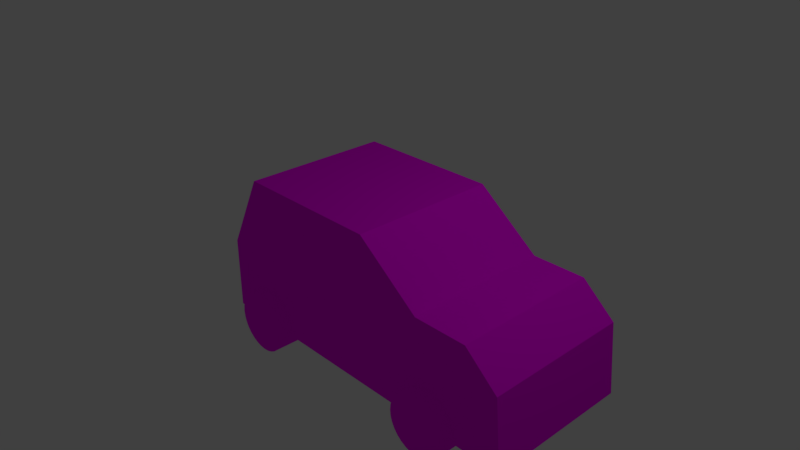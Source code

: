 # Source: untitled.blend  (saved by Blender 2.78.0; exported with 4.5.12 LTS)
import bpy
from mathutils import Matrix  # noqa: F401  (used for matrix-valued properties, if any)

bpy.ops.wm.read_factory_settings(use_empty=True)
scene = bpy.context.scene
scene.name = 'Scene'

# ---- collections
col_collection_1 = bpy.data.collections.new('Collection 1'); scene.collection.children.link(col_collection_1)

# ---- images (referenced by path relative to the original .blend; pixels are not part of the script)
import os
ASSET_DIR = os.environ.get("B2B_ASSET_DIR", "")  # directory of the original .blend (textures are referenced by path, not embedded)
HERE = os.path.dirname(os.path.abspath(__file__))  # packed textures are extracted next to this script under _unpacked/

def load_image(name, relpath, width, height, colorspace="sRGB"):
    """Load a texture the original file referenced (path relative to the .blend, or extracted next to this script)."""
    p = next((c for c in (os.path.join(HERE, relpath), os.path.join(ASSET_DIR, relpath)) if relpath and os.path.exists(c)), "")
    if p:
        img = bpy.data.images.load(p, check_existing=True)
        img.name = name
    else:  # same state as the original file: an image datablock whose file is absent (Cycles renders it pink)
        img = bpy.data.images.new(name, width, height)
        img.source = "FILE"
        img.filepath = "//" + (relpath or name)
    img.colorspace_settings.name = colorspace
    return img
img_caruv_png = load_image('carUV.png', 'carUV.png', 1024, 1024, 'sRGB')

# ---- materials (node trees are filled in below, after node groups)
mat_carmat = bpy.data.materials.new('CarMat')
mat_carmat.alpha_threshold = 0.0
mat_carmat.roughness = 0.5
mat_carmat.line_color = (0.0, 0.0, 0.0, 1.0)

# ---- material node trees
mat_carmat.use_nodes = True; mat_carmat.node_tree.nodes.clear()
_N = mat_carmat.node_tree.nodes; _L = mat_carmat.node_tree.links
n0 = _N.new('ShaderNodeOutputMaterial'); n0.name = 'Material Output'; n0.location = (300, 300)
n1 = _N.new('ShaderNodeBsdfDiffuse'); n1.name = 'Diffuse BSDF'; n1.location = (10, 300)
n2 = _N.new('ShaderNodeTexImage'); n2.name = 'Image Texture'; n2.location = (-200, 523)
n2.width = 140
n2.image = img_caruv_png
_L.new(n1.outputs[0], n0.inputs[0])
_L.new(n2.outputs[0], n1.inputs[0])
n0.is_active_output = True

# ---- world
world_world = bpy.data.worlds.new('World'); scene.world = world_world
world_world.color = (0.05088, 0.05088, 0.05088)
world_world.use_sun_shadow = False
world_world.sun_shadow_jitter_overblur = 0.0
world_world.cycles.sampling_method = 'MANUAL'

# ---- cameras
cam_camera = bpy.data.cameras.new('Camera')
cam_camera.clip_end = 100.0
cam_camera.lens = 35.0
cam_camera.sensor_width = 32.0
cam_camera.sensor_height = 18.0
cam_camera.ortho_scale = 7.314
cam_camera.dof.focus_distance = 0.0

# ---- lights
light_lamp = bpy.data.lights.new('Lamp', 'POINT')
light_lamp.transmission_factor = 0.0
light_lamp.cutoff_distance = 30.0
light_lamp.energy = 100.0
light_lamp.shadow_buffer_clip_start = 1.001
light_lamp.shadow_soft_size = 0.1
light_lamp.shadow_maximum_resolution = 0.006
light_lamp.use_absolute_resolution = True

# ---- meshes
me_cube = bpy.data.meshes.new('Cube')
me_cube.from_pydata([(1.0, 1.0, -1.0), (1.0, -1.0, -1.0), (-1.0, -1.0, -1.0), (-1.0, 1.0, -1.0), (1.0, 1.0, 1.0), (1.0, -1.0, 1.0), (-1.0, -1.0, 1.0), (-1.0, 1.0, 1.0), (1.869, 1.0, -1.0), (1.869, -1.0, -1.0), (1.869, 1.0, 0.3395), (1.869, -1.0, 0.3395), (2.59, 1.0, -1.0), (2.59, -1.0, -1.0), (2.59, 1.0, 0.3395), (2.59, -1.0, 0.3395), (3.129, 1.0, -1.0), (3.129, -1.0, -1.0), (3.043, 1.0, -0.05546), (3.043, -1.0, -0.05546), (-1.518, -1.0, -1.0), (-1.518, 1.0, -1.0), (-1.518, -1.0, -0.02275), (-1.518, 1.0, -0.02275), (2.059, -1.165, -0.5063), (2.059, 1.165, -0.5063), (-0.8204, 1.165, -0.5063), (-0.8204, -1.165, -0.5063), (-0.7403, 1.165, -0.5142), (-0.7403, -1.165, -0.5142), (-0.6633, 1.165, -0.5376), (-0.6633, -1.165, -0.5376), (-0.5923, 1.165, -0.5755), (-0.5923, -1.165, -0.5755), (-0.5301, 1.165, -0.6266), (-0.5301, -1.165, -0.6266), (-0.479, 1.165, -0.6888), (-0.479, -1.165, -0.6888), (-0.4411, 1.165, -0.7598), (-0.4411, -1.165, -0.7598), (-0.4177, 1.165, -0.8368), (-0.4177, -1.165, -0.8368), (-0.4098, 1.165, -0.9169), (-0.4098, -1.165, -0.9169), (-0.4177, 1.165, -0.997), (-0.4177, -1.165, -0.997), (-0.4411, 1.165, -1.074), (-0.4411, -1.165, -1.074), (-0.479, 1.165, -1.145), (-0.479, -1.165, -1.145), (-0.5301, 1.165, -1.207), (-0.5301, -1.165, -1.207), (-0.5923, 1.165, -1.258), (-0.5923, -1.165, -1.258), (-0.6633, 1.165, -1.296), (-0.6633, -1.165, -1.296), (-0.7403, 1.165, -1.32), (-0.7403, -1.165, -1.32), (-0.8204, 1.165, -1.328), (-0.8204, -1.165, -1.328), (-0.9005, 1.165, -1.32), (-0.9005, -1.165, -1.32), (-0.9775, 1.165, -1.296), (-0.9775, -1.165, -1.296), (-1.048, 1.165, -1.258), (-1.048, -1.165, -1.258), (-1.111, 1.165, -1.207), (-1.111, -1.165, -1.207), (-1.162, 1.165, -1.145), (-1.162, -1.165, -1.145), (-1.2, 1.165, -1.074), (-1.2, -1.165, -1.074), (-1.223, 1.165, -0.997), (-1.223, -1.165, -0.997), (-1.231, 1.165, -0.9169), (-1.231, -1.165, -0.9169), (-1.223, 1.165, -0.8368), (-1.223, -1.165, -0.8368), (-1.2, 1.165, -0.7598), (-1.2, -1.165, -0.7598), (-1.162, 1.165, -0.6888), (-1.162, -1.165, -0.6888), (-1.111, 1.165, -0.6266), (-1.111, -1.165, -0.6266), (-1.048, 1.165, -0.5755), (-1.048, -1.165, -0.5755), (-0.9775, 1.165, -0.5376), (-0.9775, -1.165, -0.5376), (-0.9005, 1.165, -0.5142), (-0.9005, -1.165, -0.5142), (2.139, 1.165, -0.5142), (2.139, -1.165, -0.5142), (2.216, 1.165, -0.5376), (2.216, -1.165, -0.5376), (2.287, 1.165, -0.5755), (2.287, -1.165, -0.5755), (2.35, 1.165, -0.6266), (2.35, -1.165, -0.6266), (2.401, 1.165, -0.6888), (2.401, -1.165, -0.6888), (2.439, 1.165, -0.7598), (2.439, -1.165, -0.7598), (2.462, 1.165, -0.8368), (2.462, -1.165, -0.8368), (2.47, 1.165, -0.9169), (2.47, -1.165, -0.9169), (2.462, 1.165, -0.997), (2.462, -1.165, -0.997), (2.439, 1.165, -1.074), (2.439, -1.165, -1.074), (2.401, 1.165, -1.145), (2.401, -1.165, -1.145), (2.35, 1.165, -1.207), (2.35, -1.165, -1.207), (2.287, 1.165, -1.258), (2.287, -1.165, -1.258), (2.216, 1.165, -1.296), (2.216, -1.165, -1.296), (2.139, 1.165, -1.32), (2.139, -1.165, -1.32), (2.059, 1.165, -1.328), (2.059, -1.165, -1.328), (1.979, 1.165, -1.32), (1.979, -1.165, -1.32), (1.902, 1.165, -1.296), (1.902, -1.165, -1.296), (1.831, 1.165, -1.258), (1.831, -1.165, -1.258), (1.769, 1.165, -1.207), (1.769, -1.165, -1.207), (1.718, 1.165, -1.145), (1.718, -1.165, -1.145), (1.68, 1.165, -1.074), (1.68, -1.165, -1.074), (1.657, 1.165, -0.997), (1.657, -1.165, -0.997), (1.649, 1.165, -0.9169), (1.649, -1.165, -0.9169), (1.657, 1.165, -0.8368), (1.657, -1.165, -0.8368), (1.68, 1.165, -0.7598), (1.68, -1.165, -0.7598), (1.718, 1.165, -0.6888), (1.718, -1.165, -0.6888), (1.769, 1.165, -0.6266), (1.769, -1.165, -0.6266), (1.831, 1.165, -0.5755), (1.831, -1.165, -0.5755), (1.902, 1.165, -0.5376), (1.902, -1.165, -0.5376), (1.979, 1.165, -0.5142), (1.979, -1.165, -0.5142)], [], [(0, 1, 2, 3), (4, 7, 6, 5), (4, 5, 11, 10), (1, 5, 6, 2), (2, 6, 22, 20), (4, 0, 3, 7), (11, 9, 13, 15), (5, 1, 9, 11), (0, 4, 10, 8), (1, 0, 8, 9), (14, 15, 19, 18), (9, 8, 12, 13), (10, 11, 15, 14), (8, 10, 14, 12), (16, 18, 19, 17), (12, 14, 18, 16), (15, 13, 17, 19), (13, 12, 16, 17), (20, 22, 23, 21), (6, 7, 23, 22), (7, 3, 21, 23), (3, 2, 20, 21), (91, 24, 151, 149, 147, 145, 143, 141, 139, 137, 135, 133, 131, 129, 127, 125, 123, 121, 119, 117, 115, 113, 111, 109, 107, 105, 103, 101, 99, 97, 95, 93), (26, 27, 29, 28), (146, 147, 149, 148), (28, 29, 31, 30), (144, 145, 147, 146), (30, 31, 33, 32), (142, 143, 145, 144), (32, 33, 35, 34), (140, 141, 143, 142), (34, 35, 37, 36), (138, 139, 141, 140), (36, 37, 39, 38), (136, 137, 139, 138), (38, 39, 41, 40), (134, 135, 137, 136), (40, 41, 43, 42), (132, 133, 135, 134), (42, 43, 45, 44), (130, 131, 133, 132), (44, 45, 47, 46), (128, 129, 131, 130), (46, 47, 49, 48), (126, 127, 129, 128), (48, 49, 51, 50), (124, 125, 127, 126), (50, 51, 53, 52), (122, 123, 125, 124), (52, 53, 55, 54), (120, 121, 123, 122), (54, 55, 57, 56), (118, 119, 121, 120), (56, 57, 59, 58), (116, 117, 119, 118), (58, 59, 61, 60), (114, 115, 117, 116), (60, 61, 63, 62), (112, 113, 115, 114), (62, 63, 65, 64), (110, 111, 113, 112), (64, 65, 67, 66), (108, 109, 111, 110), (66, 67, 69, 68), (106, 107, 109, 108), (68, 69, 71, 70), (104, 105, 107, 106), (70, 71, 73, 72), (102, 103, 105, 104), (72, 73, 75, 74), (100, 101, 103, 102), (74, 75, 77, 76), (98, 99, 101, 100), (76, 77, 79, 78), (96, 97, 99, 98), (78, 79, 81, 80), (94, 95, 97, 96), (80, 81, 83, 82), (25, 90, 92, 94, 96, 98, 100, 102, 104, 106, 108, 110, 112, 114, 116, 118, 120, 122, 124, 126, 128, 130, 132, 134, 136, 138, 140, 142, 144, 146, 148, 150), (92, 93, 95, 94), (82, 83, 85, 84), (150, 151, 24, 25), (90, 91, 93, 92), (84, 85, 87, 86), (29, 27, 89, 87, 85, 83, 81, 79, 77, 75, 73, 71, 69, 67, 65, 63, 61, 59, 57, 55, 53, 51, 49, 47, 45, 43, 41, 39, 37, 35, 33, 31), (25, 24, 91, 90), (86, 87, 89, 88), (148, 149, 151, 150), (88, 89, 27, 26), (26, 28, 30, 32, 34, 36, 38, 40, 42, 44, 46, 48, 50, 52, 54, 56, 58, 60, 62, 64, 66, 68, 70, 72, 74, 76, 78, 80, 82, 84, 86, 88)])
_uv = me_cube.uv_layers.new(name='UVMap')
_uv.uv.foreach_set('vector', [0.0, 0.0, 0.0, 0.0, 0.0, 0.0, 0.0, 0.0, 0.7906, 0.3835, 0.4073, 0.3835, 0.4073, 0.0001247, 0.7906, 0.0001246, 0.7906, 0.3835, 0.7906, 0.0001246, 0.9999, 0.0001246, 0.9999, 0.3835, 0.5697, 0.8369, 0.7288, 0.6276, 0.9382, 0.7867, 0.7791, 0.996, 0.8241, 0.4928, 0.8241, 0.6322, 0.788, 0.5609, 0.788, 0.4928, 0.2094, 0.6315, 0.3685, 0.8408, 0.1592, 0.9999, 6.779e-05, 0.7906, 0.788, 0.4927, 0.788, 0.3993, 0.8383, 0.3993, 0.8383, 0.4927, 0.7288, 0.6276, 0.5697, 0.8369, 0.4788, 0.7678, 0.5853, 0.6276, 0.3685, 0.8408, 0.2094, 0.6315, 0.3529, 0.6315, 0.4595, 0.7717, 0.0, 0.0, 0.0, 0.0, 0.0, 0.0, 0.0, 0.0, 0.0, 0.0, 0.0, 0.0, 0.0, 0.0, 0.0, 0.0, 0.0, 0.0, 0.0, 0.0, 0.0, 0.0, 0.0, 0.0, 0.0, 0.0, 0.0, 0.0, 0.0, 0.0, 0.0, 0.0, 0.9637, 0.3993, 0.9637, 0.4927, 0.9135, 0.4927, 0.9135, 0.3993, 0.0, 0.0, 0.0, 0.0, 0.0, 0.0, 0.0, 0.0, 0.9135, 0.3993, 0.9135, 0.4927, 0.8819, 0.4652, 0.8759, 0.3993, 0.8383, 0.4927, 0.8383, 0.3993, 0.8758, 0.3993, 0.8698, 0.4652, 0.0, 0.0, 0.0, 0.0, 0.0, 0.0, 0.0, 0.0, 0.0001246, 0.0001246, 0.1875, 0.0001247, 0.1875, 0.3835, 0.0001246, 0.3835, 0.4073, 0.0001247, 0.4073, 0.3835, 0.1875, 0.3835, 0.1875, 0.0001247, 0.9638, 0.5387, 0.9638, 0.3993, 0.9999, 0.3993, 0.9999, 0.4674, 0.0, 0.0, 0.0, 0.0, 0.0, 0.0, 0.0, 0.0, 0.5263, 0.5374, 0.5121, 0.5315, 0.4992, 0.5229, 0.4883, 0.512, 0.4798, 0.4992, 0.4739, 0.4849, 0.4708, 0.4698, 0.4708, 0.4544, 0.4739, 0.4392, 0.4798, 0.425, 0.4883, 0.4122, 0.4992, 0.4013, 0.5121, 0.3927, 0.5263, 0.3868, 0.5415, 0.3838, 0.5569, 0.3838, 0.572, 0.3868, 0.5863, 0.3927, 0.5991, 0.4013, 0.61, 0.4122, 0.6186, 0.425, 0.6245, 0.4392, 0.6275, 0.4544, 0.6275, 0.4698, 0.6245, 0.4849, 0.6186, 0.4992, 0.61, 0.512, 0.5991, 0.5229, 0.5863, 0.5315, 0.572, 0.5374, 0.5569, 0.5404, 0.5415, 0.5404, 0.0, 0.0, 0.0, 0.0, 0.0, 0.0, 0.0, 0.0, 0.0, 0.0, 0.0, 0.0, 0.0, 0.0, 0.0, 0.0, 0.0, 0.0, 0.0, 0.0, 0.0, 0.0, 0.0, 0.0, 0.0, 0.0, 0.0, 0.0, 0.0, 0.0, 0.0, 0.0, 0.0, 0.0, 0.0, 0.0, 0.0, 0.0, 0.0, 0.0, 0.0, 0.0, 0.0, 0.0, 0.0, 0.0, 0.0, 0.0, 0.0, 0.0, 0.0, 0.0, 0.0, 0.0, 0.0, 0.0, 0.0, 0.0, 0.0, 0.0, 0.0, 0.0, 0.0, 0.0, 0.0, 0.0, 0.0, 0.0, 0.0, 0.0, 0.0, 0.0, 0.0, 0.0, 0.0, 0.0, 0.0, 0.0, 0.0, 0.0, 0.0, 0.0, 0.0, 0.0, 0.0, 0.0, 0.0, 0.0, 0.0, 0.0, 0.0, 0.0, 0.0, 0.0, 0.0, 0.0, 0.0, 0.0, 0.0, 0.0, 0.0, 0.0, 0.0, 0.0, 0.0, 0.0, 0.0, 0.0, 0.0, 0.0, 0.0, 0.0, 0.0, 0.0, 0.0, 0.0, 0.0, 0.0, 0.0, 0.0, 0.0, 0.0, 0.0, 0.0, 0.0, 0.0, 0.0, 0.0, 0.0, 0.0, 0.0, 0.0, 0.0, 0.0, 0.0, 0.0, 0.0, 0.0, 0.0, 0.0, 0.0, 0.0, 0.0, 0.0, 0.0, 0.0, 0.0, 0.0, 0.0, 0.0, 0.0, 0.0, 0.0, 0.0, 0.0, 0.0, 0.0, 0.0, 0.0, 0.0, 0.0, 0.0, 0.0, 0.0, 0.0, 0.0, 0.0, 0.0, 0.0, 0.0, 0.0, 0.0, 0.0, 0.0, 0.0, 0.0, 0.0, 0.0, 0.0, 0.0, 0.0, 0.0, 0.0, 0.0, 0.0, 0.0, 0.0, 0.0, 0.0, 0.0, 0.0, 0.0, 0.0, 0.0, 0.0, 0.0, 0.0, 0.0, 0.0, 0.0, 0.0, 0.0, 0.0, 0.0, 0.0, 0.0, 0.0, 0.0, 0.0, 0.0, 0.0, 0.0, 0.0, 0.0, 0.0, 0.0, 0.0, 0.0, 0.0, 0.0, 0.0, 0.0, 0.0, 0.0, 0.0, 0.0, 0.0, 0.0, 0.0, 0.0, 0.0, 0.0, 0.0, 0.0, 0.0, 0.0, 0.0, 0.0, 0.0, 0.0, 0.0, 0.0, 0.0, 0.0, 0.0, 0.0, 0.0, 0.0, 0.0, 0.0, 0.0, 0.0, 0.0, 0.0, 0.0, 0.0, 0.0, 0.0, 0.0, 0.0, 0.0, 0.0, 0.0, 0.0, 0.0, 0.0, 0.0, 0.0, 0.0, 0.0, 0.0, 0.0, 0.0, 0.0, 0.0, 0.0, 0.0, 0.0, 0.0, 0.0, 0.0, 0.0, 0.0, 0.0, 0.0, 0.0, 0.0, 0.0, 0.0, 0.0, 0.0, 0.0, 0.0, 0.0, 0.0, 0.0, 0.0, 0.0, 0.0, 0.0, 0.0, 0.0, 0.0, 0.0, 0.0, 0.0, 0.0, 0.0, 0.0, 0.0, 0.0, 0.0, 0.0, 0.0, 0.0, 0.0, 0.0, 0.0, 0.0, 0.0, 0.0, 0.0, 0.0, 0.0, 0.0, 0.0, 0.0, 0.0, 0.0, 0.0, 0.0, 0.0, 0.0, 0.0, 0.0, 0.0, 0.0, 0.0, 0.0, 0.0, 0.0, 0.0, 0.0, 0.0, 0.0, 0.0, 0.0, 0.0, 0.0, 0.0, 0.0, 0.0, 0.0, 0.0, 0.0, 0.0, 0.0, 0.0, 0.0, 0.0, 0.0, 0.0, 0.0, 0.0, 0.0, 0.0, 0.0, 0.0, 0.0, 0.0, 0.0, 0.0, 0.0, 0.0, 0.0, 0.0, 0.0, 0.0, 0.0, 0.0, 0.0, 0.0, 0.0, 0.0, 0.0, 0.0, 0.0, 0.0, 0.0, 0.0, 0.0, 0.0, 0.0, 0.0, 0.0, 0.0, 0.0, 0.0, 0.0, 0.0, 0.0, 0.0, 0.0, 0.0, 0.0, 0.0, 0.0, 0.0, 0.0, 0.0, 0.0, 0.0, 0.0, 0.0, 0.0, 0.0, 0.0, 0.0, 0.0, 0.0, 0.0, 0.0, 0.0, 0.0, 0.0, 0.0, 0.0, 0.0, 0.0, 0.0, 0.0, 0.0, 0.0, 0.0, 0.0, 0.0, 0.0, 0.0, 0.0, 0.0, 0.4151, 0.3868, 0.4294, 0.3927, 0.4422, 0.4013, 0.4531, 0.4122, 0.4617, 0.425, 0.4676, 0.4392, 0.4706, 0.4544, 0.4706, 0.4698, 0.4676, 0.4849, 0.4617, 0.4992, 0.4531, 0.512, 0.4422, 0.5229, 0.4294, 0.5315, 0.4151, 0.5374, 0.4, 0.5404, 0.3846, 0.5404, 0.3694, 0.5374, 0.3552, 0.5315, 0.3423, 0.5229, 0.3314, 0.512, 0.3229, 0.4992, 0.3169, 0.4849, 0.3139, 0.4698, 0.3139, 0.4544, 0.3169, 0.4392, 0.3229, 0.425, 0.3314, 0.4122, 0.3423, 0.4013, 0.3552, 0.3927, 0.3694, 0.3868, 0.3846, 0.3838, 0.4, 0.3838, 0.0, 0.0, 0.0, 0.0, 0.0, 0.0, 0.0, 0.0, 0.0, 0.0, 0.0, 0.0, 0.0, 0.0, 0.0, 0.0, 0.0, 0.0, 0.0, 0.0, 0.0, 0.0, 0.0, 0.0, 0.0, 0.0, 0.0, 0.0, 0.0, 0.0, 0.0, 0.0, 0.0, 0.0, 0.0, 0.0, 0.0, 0.0, 0.0, 0.0, 0.1156, 0.5315, 0.1013, 0.5374, 0.08617, 0.5404, 0.07074, 0.5404, 0.05561, 0.5374, 0.04135, 0.5315, 0.02852, 0.5229, 0.01761, 0.512, 0.009039, 0.4992, 0.003135, 0.4849, 0.0001246, 0.4698, 0.0001246, 0.4544, 0.003135, 0.4392, 0.009039, 0.425, 0.01761, 0.4122, 0.02852, 0.4013, 0.04135, 0.3927, 0.05561, 0.3868, 0.07074, 0.3838, 0.08617, 0.3838, 0.1013, 0.3868, 0.1156, 0.3927, 0.1284, 0.4013, 0.1393, 0.4122, 0.1479, 0.425, 0.1538, 0.4392, 0.1568, 0.4544, 0.1568, 0.4698, 0.1538, 0.4849, 0.1479, 0.4992, 0.1393, 0.512, 0.1284, 0.5229, 0.0, 0.0, 0.0, 0.0, 0.0, 0.0, 0.0, 0.0, 0.0, 0.0, 0.0, 0.0, 0.0, 0.0, 0.0, 0.0, 0.0, 0.0, 0.0, 0.0, 0.0, 0.0, 0.0, 0.0, 0.0, 0.0, 0.0, 0.0, 0.0, 0.0, 0.0, 0.0, 0.2853, 0.5229, 0.2725, 0.5315, 0.2582, 0.5374, 0.2431, 0.5404, 0.2276, 0.5404, 0.2125, 0.5374, 0.1983, 0.5315, 0.1854, 0.5229, 0.1745, 0.512, 0.1659, 0.4992, 0.16, 0.4849, 0.157, 0.4698, 0.157, 0.4544, 0.16, 0.4392, 0.1659, 0.425, 0.1745, 0.4122, 0.1854, 0.4013, 0.1983, 0.3927, 0.2125, 0.3868, 0.2276, 0.3838, 0.2431, 0.3838, 0.2582, 0.3868, 0.2725, 0.3927, 0.2853, 0.4013, 0.2962, 0.4122, 0.3048, 0.425, 0.3107, 0.4392, 0.3137, 0.4544, 0.3137, 0.4698, 0.3107, 0.4849, 0.3048, 0.4992, 0.2962, 0.512])
me_cube.materials.append(mat_carmat)
me_cube.use_remesh_preserve_volume = False
me_cube.use_remesh_preserve_attributes = False
me_cube.use_mirror_vertex_groups = False
me_cube.update()

# ---- objects
ob_mcarname = bpy.data.objects.new('mCarName', me_cube)
ob_lamp = bpy.data.objects.new('Lamp', light_lamp)
ob_camera = bpy.data.objects.new('Camera', cam_camera)

# ---- transforms, parenting, visibility, modifiers, constraints
ob_mcarname.location = (0.0, 0.0, 0.0)
ob_mcarname.lock_rotations_4d = False
ob_mcarname.empty_display_type = 'ARROWS'
ob_mcarname.lineart.crease_threshold = 0.0
ob_lamp.location = (4.076, 1.005, 5.904)
ob_lamp.rotation_euler = (0.6503, 0.05522, 1.866)
ob_lamp.lock_rotations_4d = False
ob_lamp.empty_display_type = 'ARROWS'
ob_lamp.color = (0.0, 0.0, 0.0, 0.0)
ob_lamp.lineart.crease_threshold = 0.0
ob_camera.location = (7.481, -6.508, 5.344)
ob_camera.rotation_euler = (1.109, 0.0, 0.8149)
ob_camera.lock_rotations_4d = False
ob_camera.empty_display_type = 'ARROWS'
ob_camera.color = (0.0, 0.0, 0.0, 0.0)
ob_camera.display_type = 'WIRE'
ob_camera.lineart.crease_threshold = 0.0

# ---- collection membership
col_collection_1.objects.link(ob_mcarname)
col_collection_1.objects.link(ob_lamp)
col_collection_1.objects.link(ob_camera)

# ---- scene / render settings (as saved in the file)
scene.camera = ob_camera
scene.frame_start = 1; scene.frame_end = 250; scene.frame_set(1)
scene.render.engine = 'CYCLES'
scene.render.resolution_percentage = 50
scene.render.dither_intensity = 0.0
scene.cycles.use_denoising = False
scene.cycles.samples = 128
scene.cycles.sampling_pattern = 'TABULATED_SOBOL'
scene.cycles.light_sampling_threshold = 0.0
scene.cycles.use_adaptive_sampling = False
scene.cycles.use_light_tree = False
scene.cycles.blur_glossy = 0.0
scene.cycles.sample_clamp_indirect = 0.0
scene.view_settings.view_transform = 'Standard'
bpy.context.view_layer.update()
